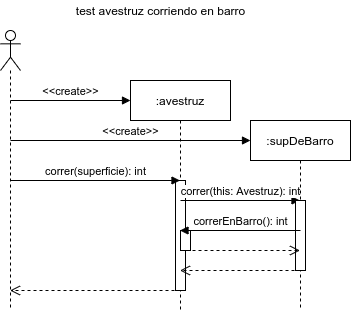

The diagram above was exported from draw.io. Its source (the exported page's mxGraphModel, read from the mxfile embedded in the PNG):
<mxGraphModel dx="868" dy="462" grid="1" gridSize="10" guides="1" tooltips="1" connect="1" arrows="1" fold="1" page="1" pageScale="1" pageWidth="827" pageHeight="1169" math="0" shadow="0">
  <root>
    <mxCell id="0" />
    <mxCell id="1" parent="0" />
    <mxCell id="ZmPGixFmZVqA4-GyDe5t-1" value="" style="shape=umlLifeline;participant=umlActor;perimeter=lifelinePerimeter;whiteSpace=wrap;html=1;container=1;collapsible=0;recursiveResize=0;verticalAlign=top;spacingTop=36;outlineConnect=0;" vertex="1" parent="1">
      <mxGeometry x="20" y="40" width="20" height="280" as="geometry" />
    </mxCell>
    <mxCell id="ZmPGixFmZVqA4-GyDe5t-4" value="&amp;lt;&amp;lt;create&amp;gt;&amp;gt;" style="html=1;verticalAlign=bottom;endArrow=block;" edge="1" parent="ZmPGixFmZVqA4-GyDe5t-1">
      <mxGeometry width="80" relative="1" as="geometry">
        <mxPoint x="10" y="70" as="sourcePoint" />
        <mxPoint x="130" y="70" as="targetPoint" />
      </mxGeometry>
    </mxCell>
    <mxCell id="ZmPGixFmZVqA4-GyDe5t-7" value="&amp;lt;&amp;lt;create&amp;gt;&amp;gt;" style="html=1;verticalAlign=bottom;endArrow=block;" edge="1" parent="ZmPGixFmZVqA4-GyDe5t-1">
      <mxGeometry width="80" relative="1" as="geometry">
        <mxPoint x="10" y="110" as="sourcePoint" />
        <mxPoint x="250" y="110" as="targetPoint" />
      </mxGeometry>
    </mxCell>
    <mxCell id="ZmPGixFmZVqA4-GyDe5t-3" value=":avestruz" style="shape=umlLifeline;perimeter=lifelinePerimeter;whiteSpace=wrap;html=1;container=1;collapsible=0;recursiveResize=0;outlineConnect=0;" vertex="1" parent="1">
      <mxGeometry x="150" y="90" width="100" height="230" as="geometry" />
    </mxCell>
    <mxCell id="ZmPGixFmZVqA4-GyDe5t-8" value="" style="html=1;points=[];perimeter=orthogonalPerimeter;" vertex="1" parent="ZmPGixFmZVqA4-GyDe5t-3">
      <mxGeometry x="45" y="100" width="10" height="110" as="geometry" />
    </mxCell>
    <mxCell id="ZmPGixFmZVqA4-GyDe5t-9" value="correr(this: Avestruz): int" style="html=1;verticalAlign=bottom;endArrow=block;" edge="1" parent="ZmPGixFmZVqA4-GyDe5t-3" target="ZmPGixFmZVqA4-GyDe5t-6">
      <mxGeometry width="80" relative="1" as="geometry">
        <mxPoint x="50" y="120" as="sourcePoint" />
        <mxPoint x="130" y="120" as="targetPoint" />
      </mxGeometry>
    </mxCell>
    <mxCell id="ZmPGixFmZVqA4-GyDe5t-12" value="" style="html=1;points=[];perimeter=orthogonalPerimeter;" vertex="1" parent="ZmPGixFmZVqA4-GyDe5t-3">
      <mxGeometry x="50" y="150" width="10" height="20" as="geometry" />
    </mxCell>
    <mxCell id="ZmPGixFmZVqA4-GyDe5t-14" value="" style="html=1;verticalAlign=bottom;endArrow=open;dashed=1;endSize=8;" edge="1" parent="ZmPGixFmZVqA4-GyDe5t-3" target="ZmPGixFmZVqA4-GyDe5t-3">
      <mxGeometry relative="1" as="geometry">
        <mxPoint x="170" y="190" as="sourcePoint" />
        <mxPoint x="90" y="190" as="targetPoint" />
      </mxGeometry>
    </mxCell>
    <mxCell id="ZmPGixFmZVqA4-GyDe5t-6" value=":supDeBarro" style="shape=umlLifeline;perimeter=lifelinePerimeter;whiteSpace=wrap;html=1;container=1;collapsible=0;recursiveResize=0;outlineConnect=0;" vertex="1" parent="1">
      <mxGeometry x="270" y="130" width="100" height="190" as="geometry" />
    </mxCell>
    <mxCell id="ZmPGixFmZVqA4-GyDe5t-10" value="" style="html=1;points=[];perimeter=orthogonalPerimeter;" vertex="1" parent="ZmPGixFmZVqA4-GyDe5t-6">
      <mxGeometry x="45" y="80" width="10" height="70" as="geometry" />
    </mxCell>
    <mxCell id="ZmPGixFmZVqA4-GyDe5t-11" value="correrEnBarro(): int" style="html=1;verticalAlign=bottom;endArrow=block;" edge="1" parent="ZmPGixFmZVqA4-GyDe5t-6" target="ZmPGixFmZVqA4-GyDe5t-3">
      <mxGeometry width="80" relative="1" as="geometry">
        <mxPoint x="50" y="110" as="sourcePoint" />
        <mxPoint x="-10" y="110" as="targetPoint" />
      </mxGeometry>
    </mxCell>
    <mxCell id="ZmPGixFmZVqA4-GyDe5t-5" value="correr(superficie): int" style="html=1;verticalAlign=bottom;endArrow=block;" edge="1" parent="1" target="ZmPGixFmZVqA4-GyDe5t-3">
      <mxGeometry width="80" relative="1" as="geometry">
        <mxPoint x="30" y="190" as="sourcePoint" />
        <mxPoint x="110" y="190" as="targetPoint" />
      </mxGeometry>
    </mxCell>
    <mxCell id="ZmPGixFmZVqA4-GyDe5t-13" value="" style="html=1;verticalAlign=bottom;endArrow=open;dashed=1;endSize=8;" edge="1" parent="1" target="ZmPGixFmZVqA4-GyDe5t-6">
      <mxGeometry relative="1" as="geometry">
        <mxPoint x="200" y="260" as="sourcePoint" />
        <mxPoint x="120" y="260" as="targetPoint" />
      </mxGeometry>
    </mxCell>
    <mxCell id="ZmPGixFmZVqA4-GyDe5t-15" value="" style="html=1;verticalAlign=bottom;endArrow=open;dashed=1;endSize=8;" edge="1" parent="1" target="ZmPGixFmZVqA4-GyDe5t-1">
      <mxGeometry relative="1" as="geometry">
        <mxPoint x="200" y="300" as="sourcePoint" />
        <mxPoint x="120" y="300" as="targetPoint" />
      </mxGeometry>
    </mxCell>
    <mxCell id="ZmPGixFmZVqA4-GyDe5t-16" value="test avestruz corriendo en barro" style="text;html=1;align=center;verticalAlign=middle;resizable=0;points=[];autosize=1;" vertex="1" parent="1">
      <mxGeometry x="90" y="10" width="180" height="20" as="geometry" />
    </mxCell>
  </root>
</mxGraphModel>